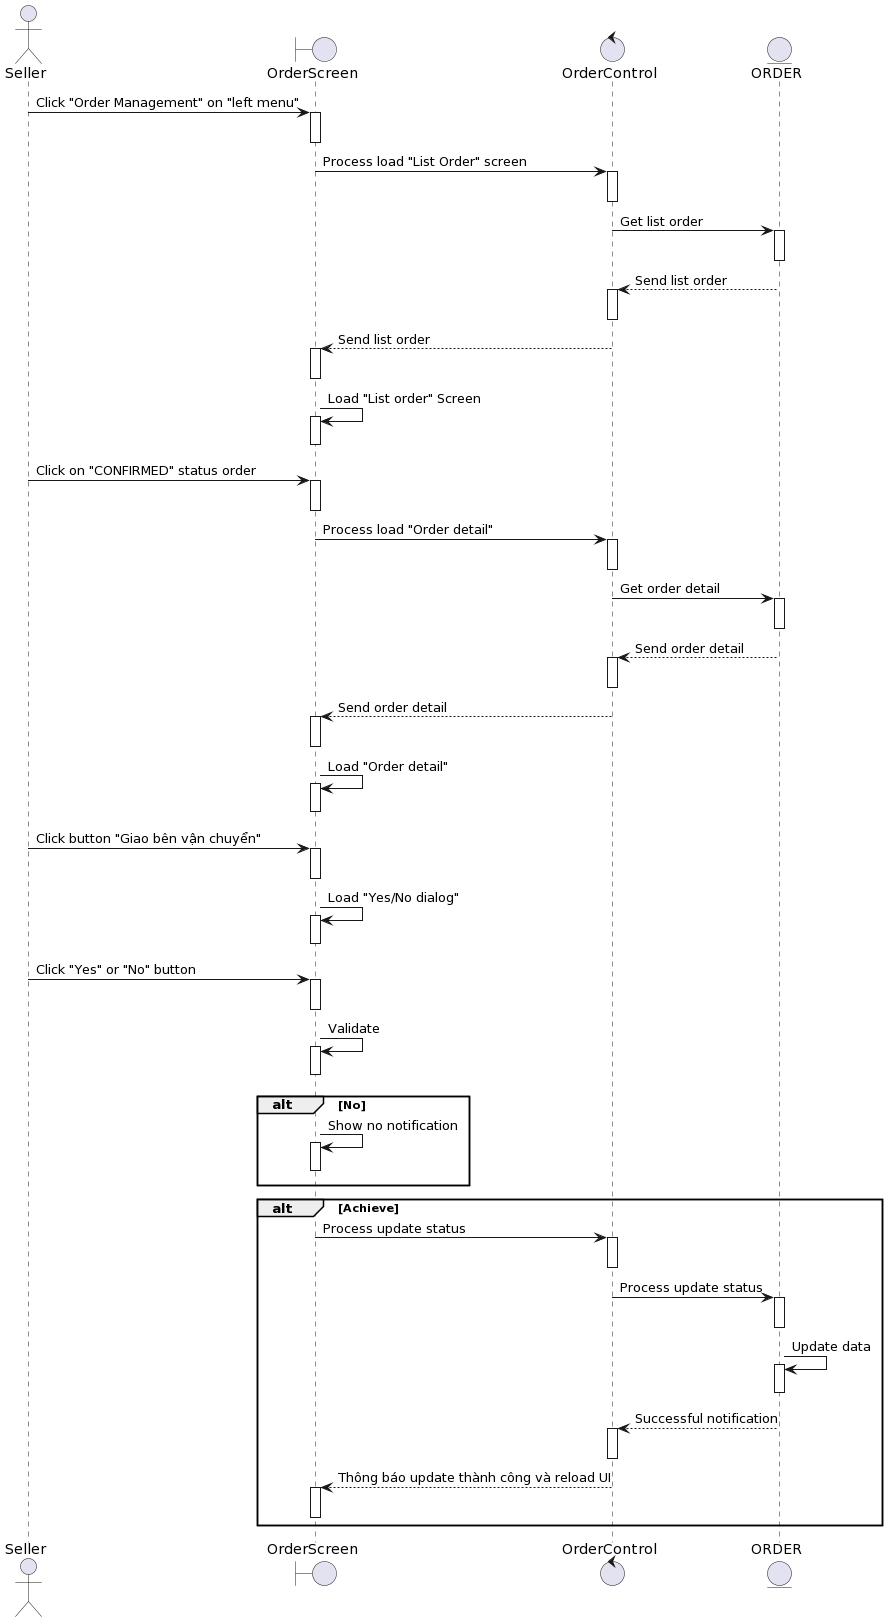

The diagram above was rendered by PlantUML. Its source (embedded in the PNG):
@startuml
actor Seller
boundary OrderScreen
control OrderControl 
entity ORDER

Seller-> OrderScreen++: Click "Order Management" on "left menu"
deactivate OrderScreen


OrderScreen-> OrderControl ++: Process load "List Order" screen
deactivate OrderControl 

OrderControl -> ORDER++: Get list order
deactivate ORDER

ORDER--> OrderControl ++: Send list order
deactivate OrderControl 

OrderControl --> OrderScreen++: Send list order
deactivate OrderScreen

OrderScreen-> OrderScreen++: Load "List order" Screen
deactivate OrderScreen

Seller-> OrderScreen++ : Click on "CONFIRMED" status order
deactivate OrderScreen

OrderScreen-> OrderControl ++: Process load "Order detail" 
deactivate OrderControl 

OrderControl -> ORDER++: Get order detail
deactivate ORDER

ORDER--> OrderControl ++: Send order detail
deactivate OrderControl 

OrderControl --> OrderScreen++: Send order detail
deactivate OrderScreen

OrderScreen-> OrderScreen++: Load "Order detail"
deactivate OrderScreen

Seller-> OrderScreen++: Click button "Giao bên vận chuyển"
deactivate OrderScreen

OrderScreen-> OrderScreen++: Load "Yes/No dialog"
deactivate OrderScreen

Seller-> OrderScreen++: Click "Yes" or "No" button
deactivate OrderScreen

OrderScreen-> OrderScreen++: Validate
deactivate OrderScreen


alt No
    OrderScreen-> OrderScreen++: Show no notification
deactivate OrderScreen
end

alt Achieve

    OrderScreen-> OrderControl ++: Process update status 

deactivate OrderControl 
    OrderControl -> ORDER++:Process update status 

deactivate ORDER
    ORDER-> ORDER++: Update data
deactivate ORDER

     ORDER--> OrderControl ++: Successful notification
deactivate OrderControl 
    OrderControl --> OrderScreen++: Thông báo update thành công và reload UI
deactivate OrderScreen

end
@enduml